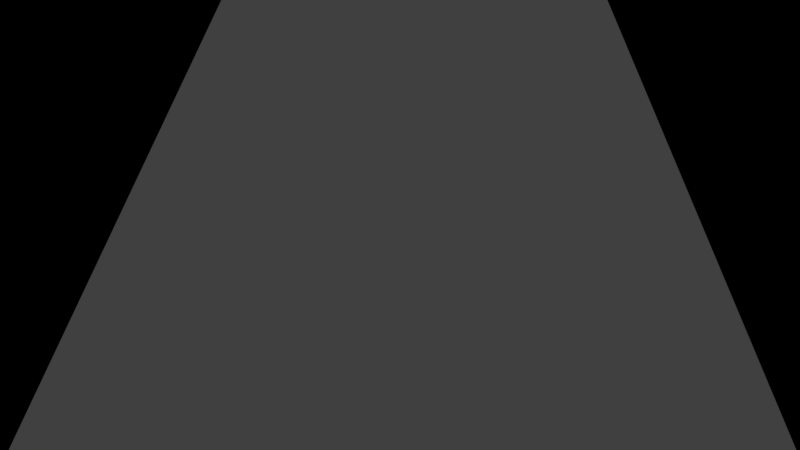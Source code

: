 # Source: head.blend  (saved by Blender 2.79.0; exported with 4.5.12 LTS)
import bpy
from mathutils import Matrix  # noqa: F401  (used for matrix-valued properties, if any)

bpy.ops.wm.read_factory_settings(use_empty=True)
scene = bpy.context.scene
scene.name = 'Scene'

# ---- collections
col_collection_1 = bpy.data.collections.new('Collection 1'); scene.collection.children.link(col_collection_1)

# ---- materials (node trees are filled in below, after node groups)
mat_material = bpy.data.materials.new('Material')
mat_material.alpha_threshold = 0.0
mat_material.use_transparent_shadow = False
mat_material.roughness = 0.5
mat_material.line_color = (0.0, 0.0, 0.0, 1.0)

# ---- material node trees

# ---- world
world_world = bpy.data.worlds.new('World'); scene.world = world_world
world_world.color = (0.05088, 0.05088, 0.05088)
world_world.use_sun_shadow = False
world_world.sun_shadow_jitter_overblur = 0.0
world_world.cycles.sampling_method = 'MANUAL'

# ---- cameras
cam_camera = bpy.data.cameras.new('Camera')
cam_camera.clip_end = 100.0
cam_camera.lens = 35.0
cam_camera.sensor_width = 32.0
cam_camera.sensor_height = 18.0
cam_camera.ortho_scale = 7.314
cam_camera.dof.focus_distance = 0.0
cam_camera.dof.aperture_fstop = 128.0

# ---- meshes
me_cube_002 = bpy.data.meshes.new('Cube.002')
me_cube_002.from_pydata([(-1000.0, -1000.0, -1000.0), (-1000.0, -1000.0, 1000.0), (-1000.0, 1000.0, -1000.0), (-1000.0, 1000.0, 1000.0), (1000.0, -1000.0, -1000.0), (1000.0, -1000.0, 1000.0), (1000.0, 1000.0, -1000.0), (1000.0, 1000.0, 1000.0)], [], [(0, 1, 3, 2), (2, 3, 7, 6), (6, 7, 5, 4), (4, 5, 1, 0), (2, 6, 4, 0), (7, 3, 1, 5)])
me_cube_002.use_remesh_preserve_volume = False
me_cube_002.use_remesh_preserve_attributes = False
me_cube_002.use_mirror_vertex_groups = False
me_cube_002.update()
me_cube = bpy.data.meshes.new('Cube')
me_cube.from_pydata([(1.0, 1.0, -1.0), (1.0, -1.0, -1.0), (-1.0, -1.0, -1.0), (-1.0, 1.0, -1.0), (1.0, 1.0, 1.0), (1.0, -1.0, 1.0), (-1.0, -1.0, 1.0), (-1.0, 1.0, 1.0)], [], [(0, 1, 2, 3), (4, 7, 6, 5), (0, 4, 5, 1), (1, 5, 6, 2), (2, 6, 7, 3), (4, 0, 3, 7)])
me_cube.materials.append(mat_material)
me_cube.use_remesh_preserve_volume = False
me_cube.use_remesh_preserve_attributes = False
me_cube.use_mirror_vertex_groups = False
me_cube.update()

# ---- objects
ob_cube_001 = bpy.data.objects.new('Cube.001', me_cube_002)
ob_cube = bpy.data.objects.new('Cube', me_cube)
ob_camera = bpy.data.objects.new('Camera', cam_camera)

# ---- transforms, parenting, visibility, modifiers, constraints
ob_cube_001.location = (-4.768e-07, -4.768e-07, 0.0)
ob_cube_001.scale = (0.08, 0.08, 0.07)
ob_cube_001.lineart.crease_threshold = 0.0
ob_cube.location = (-5.144e-16, -10.55, 103.9)
ob_cube.rotation_euler = (0.3142, 0.0, 0.0)
ob_cube.scale = (130.0, 110.0, 60.0)
ob_cube.lock_rotations_4d = False
ob_cube.empty_display_type = 'ARROWS'
ob_cube.lineart.crease_threshold = 0.0
ob_camera.location = (7.481, -6.508, 5.344)
ob_camera.rotation_euler = (1.109, 0.0, 0.8149)
ob_camera.lock_rotations_4d = False
ob_camera.empty_display_type = 'ARROWS'
ob_camera.color = (0.0, 0.0, 0.0, 0.0)
ob_camera.display_type = 'WIRE'
ob_camera.lineart.crease_threshold = 0.0

# ---- collection membership
col_collection_1.objects.link(ob_cube_001)
col_collection_1.objects.link(ob_cube)
col_collection_1.objects.link(ob_camera)

# ---- scene / render settings (as saved in the file)
scene.camera = ob_camera
scene.frame_start = 1; scene.frame_end = 250; scene.frame_set(1)
scene.render.engine = 'BLENDER_EEVEE_NEXT'
scene.render.resolution_percentage = 50
scene.render.dither_intensity = 0.0
scene.cycles.use_denoising = False
scene.cycles.samples = 128
scene.cycles.sampling_pattern = 'TABULATED_SOBOL'
scene.cycles.use_adaptive_sampling = False
scene.cycles.use_light_tree = False
scene.cycles.blur_glossy = 0.0
scene.cycles.sample_clamp_indirect = 0.0
scene.view_settings.view_transform = 'Standard'
scene.unit_settings.scale_length = 0.001
bpy.context.view_layer.update()

# ---- added for rendering (the .blend has no usable light): sun
light_auto_sun = bpy.data.lights.new('AutoSun', 'SUN')
light_auto_sun.energy = 3.0
light_auto_sun.angle = 0.0523599
ob_auto_sun = bpy.data.objects.new('AutoSun', light_auto_sun)
scene.collection.objects.link(ob_auto_sun)
ob_auto_sun.rotation_euler = (0.872665, 0.174533, 0.523599)
bpy.context.view_layer.update()
